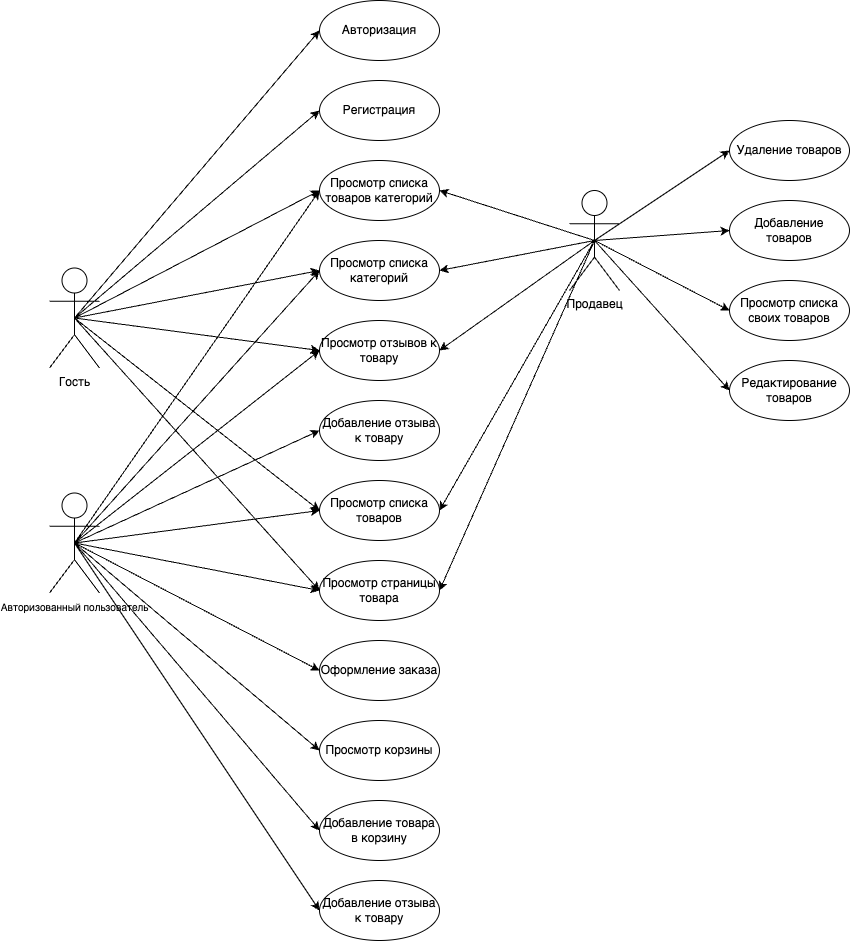

The diagram above was exported from draw.io. Its source (the exported page's mxGraphModel, read from the mxfile embedded in the PNG):
<mxGraphModel dx="2495" dy="1053" grid="1" gridSize="10" guides="1" tooltips="1" connect="1" arrows="1" fold="1" page="1" pageScale="1" pageWidth="850" pageHeight="1100" math="0" shadow="0">
  <root>
    <mxCell id="0" />
    <mxCell id="1" parent="0" />
    <mxCell id="441deBBJKS2Tibj058wF-1" style="rounded=0;orthogonalLoop=1;jettySize=auto;html=1;exitX=0.5;exitY=0.5;exitDx=0;exitDy=0;exitPerimeter=0;entryX=0;entryY=0.5;entryDx=0;entryDy=0;" edge="1" parent="1" source="441deBBJKS2Tibj058wF-8" target="441deBBJKS2Tibj058wF-15">
      <mxGeometry relative="1" as="geometry" />
    </mxCell>
    <mxCell id="441deBBJKS2Tibj058wF-2" style="rounded=0;orthogonalLoop=1;jettySize=auto;html=1;exitX=0.5;exitY=0.5;exitDx=0;exitDy=0;exitPerimeter=0;entryX=0;entryY=0.5;entryDx=0;entryDy=0;" edge="1" parent="1" source="441deBBJKS2Tibj058wF-8" target="441deBBJKS2Tibj058wF-12">
      <mxGeometry relative="1" as="geometry" />
    </mxCell>
    <mxCell id="441deBBJKS2Tibj058wF-3" style="rounded=0;orthogonalLoop=1;jettySize=auto;html=1;exitX=0.5;exitY=0.5;exitDx=0;exitDy=0;exitPerimeter=0;entryX=1;entryY=0.5;entryDx=0;entryDy=0;" edge="1" parent="1" source="441deBBJKS2Tibj058wF-8" target="441deBBJKS2Tibj058wF-9">
      <mxGeometry relative="1" as="geometry" />
    </mxCell>
    <mxCell id="441deBBJKS2Tibj058wF-4" style="rounded=0;orthogonalLoop=1;jettySize=auto;html=1;exitX=0.5;exitY=0.5;exitDx=0;exitDy=0;exitPerimeter=0;entryX=1;entryY=0.5;entryDx=0;entryDy=0;" edge="1" parent="1" source="441deBBJKS2Tibj058wF-8" target="441deBBJKS2Tibj058wF-11">
      <mxGeometry relative="1" as="geometry" />
    </mxCell>
    <mxCell id="441deBBJKS2Tibj058wF-5" style="rounded=0;orthogonalLoop=1;jettySize=auto;html=1;exitX=0.5;exitY=0.5;exitDx=0;exitDy=0;exitPerimeter=0;entryX=0;entryY=0.5;entryDx=0;entryDy=0;" edge="1" parent="1" source="441deBBJKS2Tibj058wF-8" target="441deBBJKS2Tibj058wF-30">
      <mxGeometry relative="1" as="geometry" />
    </mxCell>
    <mxCell id="441deBBJKS2Tibj058wF-6" style="rounded=0;orthogonalLoop=1;jettySize=auto;html=1;exitX=0.5;exitY=0.5;exitDx=0;exitDy=0;exitPerimeter=0;entryX=0;entryY=0.5;entryDx=0;entryDy=0;" edge="1" parent="1" source="441deBBJKS2Tibj058wF-8" target="441deBBJKS2Tibj058wF-31">
      <mxGeometry relative="1" as="geometry" />
    </mxCell>
    <mxCell id="441deBBJKS2Tibj058wF-7" style="rounded=0;orthogonalLoop=1;jettySize=auto;html=1;exitX=0.5;exitY=0.5;exitDx=0;exitDy=0;exitPerimeter=0;entryX=1;entryY=0.5;entryDx=0;entryDy=0;" edge="1" parent="1" source="441deBBJKS2Tibj058wF-8" target="441deBBJKS2Tibj058wF-34">
      <mxGeometry relative="1" as="geometry" />
    </mxCell>
    <mxCell id="irqWzYmJVrZiKscSg8PI-5" style="rounded=0;orthogonalLoop=1;jettySize=auto;html=1;exitX=0.5;exitY=0.5;exitDx=0;exitDy=0;exitPerimeter=0;entryX=1;entryY=0.5;entryDx=0;entryDy=0;" edge="1" parent="1" source="441deBBJKS2Tibj058wF-8" target="irqWzYmJVrZiKscSg8PI-1">
      <mxGeometry relative="1" as="geometry" />
    </mxCell>
    <mxCell id="irqWzYmJVrZiKscSg8PI-6" style="rounded=0;orthogonalLoop=1;jettySize=auto;html=1;exitX=0.5;exitY=0.5;exitDx=0;exitDy=0;exitPerimeter=0;entryX=1;entryY=0.5;entryDx=0;entryDy=0;" edge="1" parent="1" source="441deBBJKS2Tibj058wF-8" target="irqWzYmJVrZiKscSg8PI-2">
      <mxGeometry relative="1" as="geometry" />
    </mxCell>
    <mxCell id="441deBBJKS2Tibj058wF-8" value="Продавец" style="shape=umlActor;verticalLabelPosition=bottom;verticalAlign=top;html=1;outlineConnect=0;" vertex="1" parent="1">
      <mxGeometry x="540" y="270" width="50" height="100" as="geometry" />
    </mxCell>
    <mxCell id="441deBBJKS2Tibj058wF-9" value="Просмотр списка товаров" style="ellipse;whiteSpace=wrap;html=1;" vertex="1" parent="1">
      <mxGeometry x="290" y="560" width="120" height="60" as="geometry" />
    </mxCell>
    <mxCell id="441deBBJKS2Tibj058wF-10" value="Оформление заказа" style="ellipse;whiteSpace=wrap;html=1;" vertex="1" parent="1">
      <mxGeometry x="290" y="720" width="120" height="60" as="geometry" />
    </mxCell>
    <mxCell id="441deBBJKS2Tibj058wF-11" value="Просмотр страницы товара" style="ellipse;whiteSpace=wrap;html=1;" vertex="1" parent="1">
      <mxGeometry x="290" y="640" width="120" height="60" as="geometry" />
    </mxCell>
    <mxCell id="441deBBJKS2Tibj058wF-12" value="Добавление товаров" style="ellipse;whiteSpace=wrap;html=1;" vertex="1" parent="1">
      <mxGeometry x="700" y="280" width="120" height="60" as="geometry" />
    </mxCell>
    <mxCell id="441deBBJKS2Tibj058wF-13" value="Регистрация" style="ellipse;whiteSpace=wrap;html=1;" vertex="1" parent="1">
      <mxGeometry x="290" y="160" width="120" height="60" as="geometry" />
    </mxCell>
    <mxCell id="441deBBJKS2Tibj058wF-14" value="Авторизация" style="ellipse;whiteSpace=wrap;html=1;" vertex="1" parent="1">
      <mxGeometry x="290" y="80" width="120" height="60" as="geometry" />
    </mxCell>
    <mxCell id="441deBBJKS2Tibj058wF-15" value="Удаление товаров" style="ellipse;whiteSpace=wrap;html=1;" vertex="1" parent="1">
      <mxGeometry x="700" y="200" width="120" height="60" as="geometry" />
    </mxCell>
    <mxCell id="441deBBJKS2Tibj058wF-16" value="Добавление товара в корзину" style="ellipse;whiteSpace=wrap;html=1;" vertex="1" parent="1">
      <mxGeometry x="290" y="880" width="120" height="60" as="geometry" />
    </mxCell>
    <mxCell id="441deBBJKS2Tibj058wF-17" value="Просмотр корзины" style="ellipse;whiteSpace=wrap;html=1;" vertex="1" parent="1">
      <mxGeometry x="290" y="800" width="120" height="60" as="geometry" />
    </mxCell>
    <mxCell id="441deBBJKS2Tibj058wF-18" style="rounded=0;orthogonalLoop=1;jettySize=auto;html=1;exitX=0.5;exitY=0.5;exitDx=0;exitDy=0;exitPerimeter=0;entryX=0;entryY=0.5;entryDx=0;entryDy=0;" edge="1" parent="1" source="441deBBJKS2Tibj058wF-24" target="441deBBJKS2Tibj058wF-9">
      <mxGeometry relative="1" as="geometry" />
    </mxCell>
    <mxCell id="441deBBJKS2Tibj058wF-19" style="rounded=0;orthogonalLoop=1;jettySize=auto;html=1;exitX=0.5;exitY=0.5;exitDx=0;exitDy=0;exitPerimeter=0;entryX=0;entryY=0.5;entryDx=0;entryDy=0;" edge="1" parent="1" source="441deBBJKS2Tibj058wF-24" target="441deBBJKS2Tibj058wF-11">
      <mxGeometry relative="1" as="geometry" />
    </mxCell>
    <mxCell id="441deBBJKS2Tibj058wF-20" style="rounded=0;orthogonalLoop=1;jettySize=auto;html=1;exitX=0.5;exitY=0.5;exitDx=0;exitDy=0;exitPerimeter=0;entryX=0;entryY=0.5;entryDx=0;entryDy=0;" edge="1" parent="1" source="441deBBJKS2Tibj058wF-24" target="441deBBJKS2Tibj058wF-10">
      <mxGeometry relative="1" as="geometry" />
    </mxCell>
    <mxCell id="441deBBJKS2Tibj058wF-21" style="rounded=0;orthogonalLoop=1;jettySize=auto;html=1;exitX=0.5;exitY=0.5;exitDx=0;exitDy=0;exitPerimeter=0;entryX=0;entryY=0.5;entryDx=0;entryDy=0;" edge="1" parent="1" source="441deBBJKS2Tibj058wF-24" target="441deBBJKS2Tibj058wF-17">
      <mxGeometry relative="1" as="geometry" />
    </mxCell>
    <mxCell id="441deBBJKS2Tibj058wF-22" style="rounded=0;orthogonalLoop=1;jettySize=auto;html=1;exitX=0.5;exitY=0.5;exitDx=0;exitDy=0;exitPerimeter=0;entryX=0;entryY=0.5;entryDx=0;entryDy=0;" edge="1" parent="1" source="441deBBJKS2Tibj058wF-24" target="441deBBJKS2Tibj058wF-16">
      <mxGeometry relative="1" as="geometry" />
    </mxCell>
    <mxCell id="441deBBJKS2Tibj058wF-23" style="rounded=0;orthogonalLoop=1;jettySize=auto;html=1;exitX=0.5;exitY=0.5;exitDx=0;exitDy=0;exitPerimeter=0;entryX=0;entryY=0.5;entryDx=0;entryDy=0;" edge="1" parent="1" source="441deBBJKS2Tibj058wF-24" target="441deBBJKS2Tibj058wF-32">
      <mxGeometry relative="1" as="geometry" />
    </mxCell>
    <mxCell id="irqWzYmJVrZiKscSg8PI-7" style="rounded=0;orthogonalLoop=1;jettySize=auto;html=1;exitX=0.5;exitY=0.5;exitDx=0;exitDy=0;exitPerimeter=0;entryX=0;entryY=0.5;entryDx=0;entryDy=0;" edge="1" parent="1" source="441deBBJKS2Tibj058wF-24" target="irqWzYmJVrZiKscSg8PI-1">
      <mxGeometry relative="1" as="geometry" />
    </mxCell>
    <mxCell id="irqWzYmJVrZiKscSg8PI-8" style="rounded=0;orthogonalLoop=1;jettySize=auto;html=1;exitX=0.5;exitY=0.5;exitDx=0;exitDy=0;exitPerimeter=0;entryX=0;entryY=0.5;entryDx=0;entryDy=0;" edge="1" parent="1" source="441deBBJKS2Tibj058wF-24" target="irqWzYmJVrZiKscSg8PI-2">
      <mxGeometry relative="1" as="geometry" />
    </mxCell>
    <mxCell id="441deBBJKS2Tibj058wF-24" value="&lt;font style=&quot;font-size: 10px;&quot;&gt;Авторизованный пользователь&lt;/font&gt;" style="shape=umlActor;verticalLabelPosition=bottom;verticalAlign=top;html=1;outlineConnect=0;" vertex="1" parent="1">
      <mxGeometry x="20" y="572.5" width="50" height="100" as="geometry" />
    </mxCell>
    <mxCell id="441deBBJKS2Tibj058wF-25" style="rounded=0;orthogonalLoop=1;jettySize=auto;html=1;entryX=0;entryY=0.5;entryDx=0;entryDy=0;exitX=0.5;exitY=0.5;exitDx=0;exitDy=0;exitPerimeter=0;" edge="1" parent="1" source="441deBBJKS2Tibj058wF-29" target="441deBBJKS2Tibj058wF-9">
      <mxGeometry relative="1" as="geometry">
        <mxPoint x="100" y="530" as="sourcePoint" />
      </mxGeometry>
    </mxCell>
    <mxCell id="441deBBJKS2Tibj058wF-26" style="rounded=0;orthogonalLoop=1;jettySize=auto;html=1;exitX=0.5;exitY=0.5;exitDx=0;exitDy=0;exitPerimeter=0;entryX=0;entryY=0.5;entryDx=0;entryDy=0;" edge="1" parent="1" source="441deBBJKS2Tibj058wF-29" target="441deBBJKS2Tibj058wF-11">
      <mxGeometry relative="1" as="geometry" />
    </mxCell>
    <mxCell id="441deBBJKS2Tibj058wF-27" style="rounded=0;orthogonalLoop=1;jettySize=auto;html=1;exitX=0.5;exitY=0.5;exitDx=0;exitDy=0;exitPerimeter=0;entryX=0;entryY=0.5;entryDx=0;entryDy=0;" edge="1" parent="1" source="441deBBJKS2Tibj058wF-29" target="441deBBJKS2Tibj058wF-13">
      <mxGeometry relative="1" as="geometry" />
    </mxCell>
    <mxCell id="441deBBJKS2Tibj058wF-28" style="rounded=0;orthogonalLoop=1;jettySize=auto;html=1;exitX=0.5;exitY=0.5;exitDx=0;exitDy=0;exitPerimeter=0;entryX=0;entryY=0.5;entryDx=0;entryDy=0;" edge="1" parent="1" source="441deBBJKS2Tibj058wF-29" target="441deBBJKS2Tibj058wF-14">
      <mxGeometry relative="1" as="geometry" />
    </mxCell>
    <mxCell id="irqWzYmJVrZiKscSg8PI-3" style="rounded=0;orthogonalLoop=1;jettySize=auto;html=1;exitX=0.5;exitY=0.5;exitDx=0;exitDy=0;exitPerimeter=0;entryX=0;entryY=0.5;entryDx=0;entryDy=0;" edge="1" parent="1" source="441deBBJKS2Tibj058wF-29" target="irqWzYmJVrZiKscSg8PI-2">
      <mxGeometry relative="1" as="geometry" />
    </mxCell>
    <mxCell id="irqWzYmJVrZiKscSg8PI-4" style="rounded=0;orthogonalLoop=1;jettySize=auto;html=1;exitX=0.5;exitY=0.5;exitDx=0;exitDy=0;exitPerimeter=0;entryX=0;entryY=0.5;entryDx=0;entryDy=0;" edge="1" parent="1" source="441deBBJKS2Tibj058wF-29" target="irqWzYmJVrZiKscSg8PI-1">
      <mxGeometry relative="1" as="geometry" />
    </mxCell>
    <mxCell id="441deBBJKS2Tibj058wF-29" value="Гость" style="shape=umlActor;verticalLabelPosition=bottom;verticalAlign=top;html=1;outlineConnect=0;" vertex="1" parent="1">
      <mxGeometry x="20" y="347.5" width="50" height="100" as="geometry" />
    </mxCell>
    <mxCell id="441deBBJKS2Tibj058wF-30" value="Просмотр списка своих товаров" style="ellipse;whiteSpace=wrap;html=1;" vertex="1" parent="1">
      <mxGeometry x="700" y="360" width="120" height="60" as="geometry" />
    </mxCell>
    <mxCell id="441deBBJKS2Tibj058wF-31" value="Редактирование товаров" style="ellipse;whiteSpace=wrap;html=1;" vertex="1" parent="1">
      <mxGeometry x="700" y="440" width="120" height="60" as="geometry" />
    </mxCell>
    <mxCell id="441deBBJKS2Tibj058wF-32" value="Добавление отзыва к товару" style="ellipse;whiteSpace=wrap;html=1;" vertex="1" parent="1">
      <mxGeometry x="290" y="960" width="120" height="60" as="geometry" />
    </mxCell>
    <mxCell id="441deBBJKS2Tibj058wF-33" value="Добавление отзыва к товару" style="ellipse;whiteSpace=wrap;html=1;" vertex="1" parent="1">
      <mxGeometry x="290" y="480" width="120" height="60" as="geometry" />
    </mxCell>
    <mxCell id="441deBBJKS2Tibj058wF-34" value="Просмотр отзывов к товару" style="ellipse;whiteSpace=wrap;html=1;" vertex="1" parent="1">
      <mxGeometry x="290" y="400" width="120" height="60" as="geometry" />
    </mxCell>
    <mxCell id="441deBBJKS2Tibj058wF-35" style="rounded=0;orthogonalLoop=1;jettySize=auto;html=1;exitX=0.5;exitY=0.5;exitDx=0;exitDy=0;exitPerimeter=0;entryX=0;entryY=0.5;entryDx=0;entryDy=0;" edge="1" parent="1" source="441deBBJKS2Tibj058wF-29" target="441deBBJKS2Tibj058wF-34">
      <mxGeometry relative="1" as="geometry">
        <mxPoint x="65" y="390" as="sourcePoint" />
        <mxPoint x="290" y="390" as="targetPoint" />
      </mxGeometry>
    </mxCell>
    <mxCell id="441deBBJKS2Tibj058wF-36" style="rounded=0;orthogonalLoop=1;jettySize=auto;html=1;exitX=0.5;exitY=0.5;exitDx=0;exitDy=0;exitPerimeter=0;entryX=0;entryY=0.5;entryDx=0;entryDy=0;" edge="1" parent="1" source="441deBBJKS2Tibj058wF-24" target="441deBBJKS2Tibj058wF-33">
      <mxGeometry relative="1" as="geometry">
        <mxPoint x="75" y="520" as="sourcePoint" />
        <mxPoint x="300" y="280" as="targetPoint" />
      </mxGeometry>
    </mxCell>
    <mxCell id="441deBBJKS2Tibj058wF-37" style="rounded=0;orthogonalLoop=1;jettySize=auto;html=1;exitX=0.5;exitY=0.5;exitDx=0;exitDy=0;exitPerimeter=0;entryX=0;entryY=0.5;entryDx=0;entryDy=0;" edge="1" parent="1" source="441deBBJKS2Tibj058wF-24" target="441deBBJKS2Tibj058wF-34">
      <mxGeometry relative="1" as="geometry">
        <mxPoint x="75" y="745" as="sourcePoint" />
        <mxPoint x="300" y="360" as="targetPoint" />
      </mxGeometry>
    </mxCell>
    <mxCell id="irqWzYmJVrZiKscSg8PI-1" value="Просмотр списка категорий" style="ellipse;whiteSpace=wrap;html=1;" vertex="1" parent="1">
      <mxGeometry x="290" y="320" width="120" height="60" as="geometry" />
    </mxCell>
    <mxCell id="irqWzYmJVrZiKscSg8PI-2" value="Просмотр списка товаров категорий" style="ellipse;whiteSpace=wrap;html=1;" vertex="1" parent="1">
      <mxGeometry x="290" y="240" width="120" height="60" as="geometry" />
    </mxCell>
  </root>
</mxGraphModel>